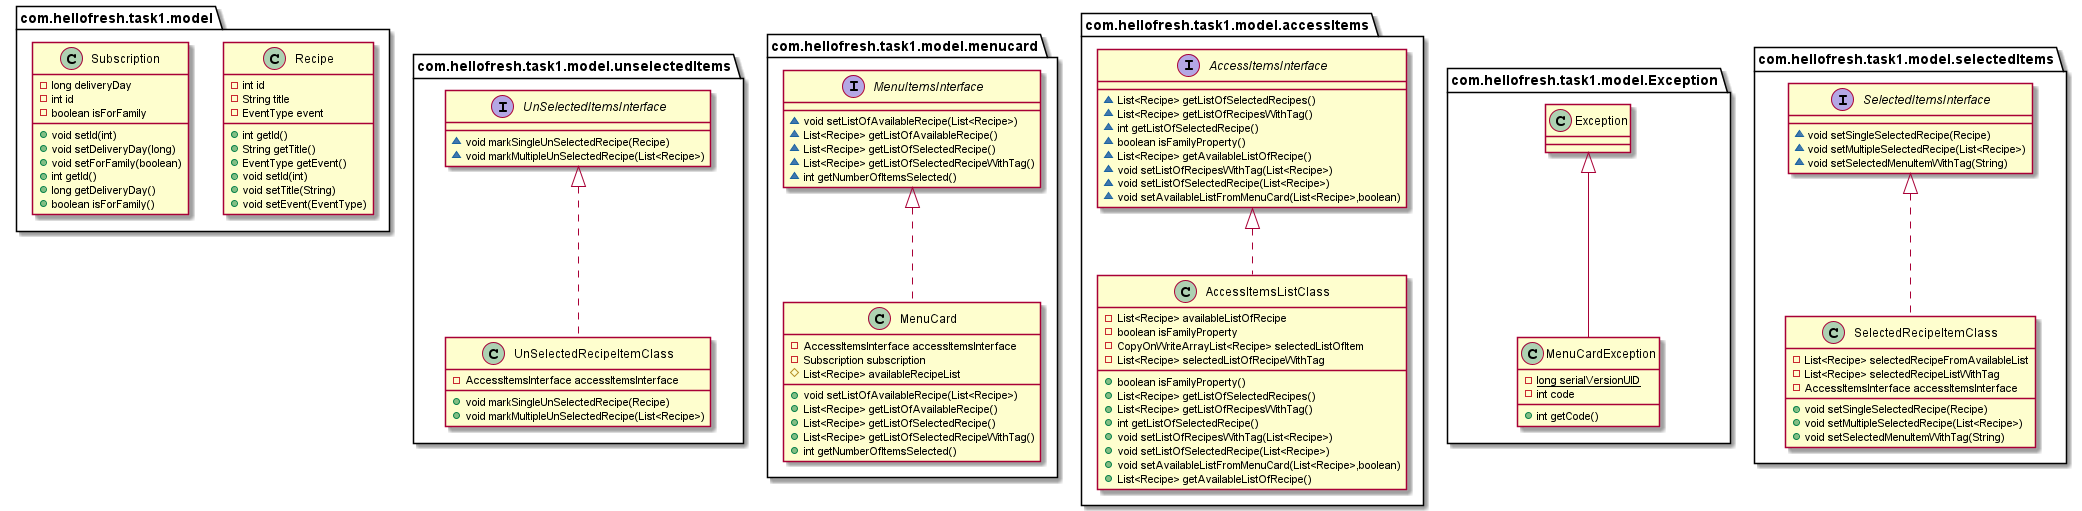

The diagram above was rendered by PlantUML. Its source (embedded in the PNG):
@startuml
class com.hellofresh.task1.model.Recipe {
- int id
- String title
- EventType event
+ int getId()
+ String getTitle()
+ EventType getEvent()
+ void setId(int)
+ void setTitle(String)
+ void setEvent(EventType)
}
interface com.hellofresh.task1.model.unselectedItems.UnSelectedItemsInterface {
~ void markSingleUnSelectedRecipe(Recipe)
~ void markMultipleUnSelectedRecipe(List<Recipe>)
}
interface com.hellofresh.task1.model.menucard.MenuItemsInterface {
~ void setListOfAvailableRecipe(List<Recipe>)
~ List<Recipe> getListOfAvailableRecipe()
~ List<Recipe> getListOfSelectedRecipe()
~ List<Recipe> getListOfSelectedRecipeWithTag()
~ int getNumberOfItemsSelected()
}
class com.hellofresh.task1.model.accessItems.AccessItemsListClass {
- List<Recipe> availableListOfRecipe
- boolean isFamilyProperty
- CopyOnWriteArrayList<Recipe> selectedListOfItem
- List<Recipe> selectedListOfRecipeWithTag
+ boolean isFamilyProperty()
+ List<Recipe> getListOfSelectedRecipes()
+ List<Recipe> getListOfRecipesWithTag()
+ int getListOfSelectedRecipe()
+ void setListOfRecipesWithTag(List<Recipe>)
+ void setListOfSelectedRecipe(List<Recipe>)
+ void setAvailableListFromMenuCard(List<Recipe>,boolean)
+ List<Recipe> getAvailableListOfRecipe()
}
class com.hellofresh.task1.model.unselectedItems.UnSelectedRecipeItemClass {
- AccessItemsInterface accessItemsInterface
+ void markSingleUnSelectedRecipe(Recipe)
+ void markMultipleUnSelectedRecipe(List<Recipe>)
}
class com.hellofresh.task1.model.Exception.MenuCardException {
- {static} long serialVersionUID
- int code
+ int getCode()
}
class com.hellofresh.task1.model.Subscription {
- long deliveryDay
- int id
- boolean isForFamily
+ void setId(int)
+ void setDeliveryDay(long)
+ void setForFamily(boolean)
+ int getId()
+ long getDeliveryDay()
+ boolean isForFamily()
}
interface com.hellofresh.task1.model.accessItems.AccessItemsInterface {
~ List<Recipe> getListOfSelectedRecipes()
~ List<Recipe> getListOfRecipesWithTag()
~ int getListOfSelectedRecipe()
~ boolean isFamilyProperty()
~ List<Recipe> getAvailableListOfRecipe()
~ void setListOfRecipesWithTag(List<Recipe>)
~ void setListOfSelectedRecipe(List<Recipe>)
~ void setAvailableListFromMenuCard(List<Recipe>,boolean)
}
interface com.hellofresh.task1.model.selectedItems.SelectedItemsInterface {
~ void setSingleSelectedRecipe(Recipe)
~ void setMultipleSelectedRecipe(List<Recipe>)
~ void setSelectedMenuItemWithTag(String)
}
class com.hellofresh.task1.model.selectedItems.SelectedRecipeItemClass {
- List<Recipe> selectedRecipeFromAvailableList
- List<Recipe> selectedRecipeListWithTag
- AccessItemsInterface accessItemsInterface
+ void setSingleSelectedRecipe(Recipe)
+ void setMultipleSelectedRecipe(List<Recipe>)
+ void setSelectedMenuItemWithTag(String)
}
class com.hellofresh.task1.model.menucard.MenuCard {
- AccessItemsInterface accessItemsInterface
- Subscription subscription
# List<Recipe> availableRecipeList
+ void setListOfAvailableRecipe(List<Recipe>)
+ List<Recipe> getListOfAvailableRecipe()
+ List<Recipe> getListOfSelectedRecipe()
+ List<Recipe> getListOfSelectedRecipeWithTag()
+ int getNumberOfItemsSelected()
}


com.hellofresh.task1.model.accessItems.AccessItemsInterface <|.. com.hellofresh.task1.model.accessItems.AccessItemsListClass
com.hellofresh.task1.model.unselectedItems.UnSelectedItemsInterface <|.. com.hellofresh.task1.model.unselectedItems.UnSelectedRecipeItemClass
com.hellofresh.task1.model.Exception.Exception <|-- com.hellofresh.task1.model.Exception.MenuCardException
com.hellofresh.task1.model.selectedItems.SelectedItemsInterface <|.. com.hellofresh.task1.model.selectedItems.SelectedRecipeItemClass
com.hellofresh.task1.model.menucard.MenuItemsInterface <|.. com.hellofresh.task1.model.menucard.MenuCard
@enduml